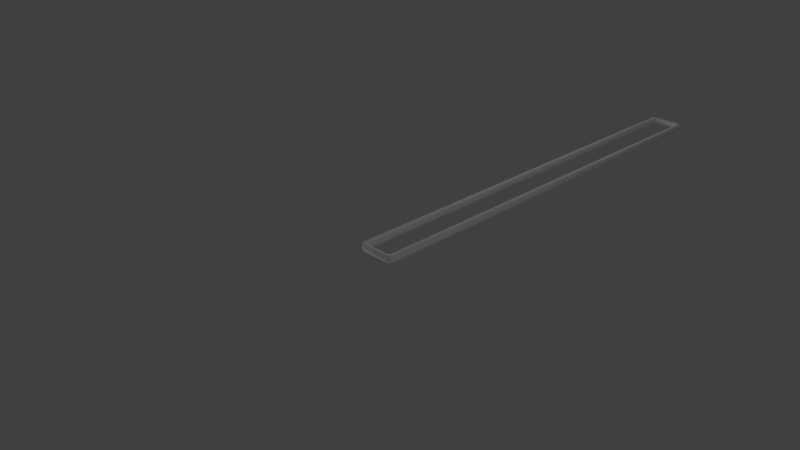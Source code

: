 # Source: FMSquareRingBar.blend  (saved by Blender 2.74.0; exported with 4.5.12 LTS)
import bpy
from mathutils import Matrix  # noqa: F401  (used for matrix-valued properties, if any)

bpy.ops.wm.read_factory_settings(use_empty=True)
scene = bpy.context.scene
scene.name = 'Scene'

# ---- collections
col_collection_1 = bpy.data.collections.new('Collection 1'); scene.collection.children.link(col_collection_1)

# ---- materials (node trees are filled in below, after node groups)
mat_fmsquarering = bpy.data.materials.new('FMSquareRing')
mat_fmsquarering.alpha_threshold = 0.0
mat_fmsquarering.use_transparent_shadow = False
mat_fmsquarering.roughness = 0.5
mat_fmsquarering.line_color = (0.0, 0.0, 0.0, 1.0)

# ---- material node trees

# ---- world
world_world = bpy.data.worlds.new('World'); scene.world = world_world
world_world.color = (0.05088, 0.05088, 0.05088)
world_world.use_sun_shadow = False
world_world.sun_shadow_jitter_overblur = 0.0
world_world.cycles.sampling_method = 'MANUAL'
world_world.cycles.sample_map_resolution = 256

# ---- cameras
cam_camera = bpy.data.cameras.new('Camera')
cam_camera.clip_end = 100.0
cam_camera.lens = 35.0
cam_camera.sensor_width = 32.0
cam_camera.sensor_height = 18.0
cam_camera.ortho_scale = 7.314
cam_camera.dof.focus_distance = 0.0
cam_camera.dof.aperture_fstop = 128.0

# ---- lights
light_lamp_003 = bpy.data.lights.new('Lamp.003', 'POINT')
light_lamp_003.transmission_factor = 0.0
light_lamp_003.cutoff_distance = 30.0
light_lamp_003.energy = 100.0
light_lamp_003.shadow_buffer_clip_start = 1.001
light_lamp_003.shadow_soft_size = 0.1
light_lamp_003.shadow_maximum_resolution = 0.006
light_lamp_003.use_absolute_resolution = True
light_lamp_003.cycles.use_multiple_importance_sampling = False
light_lamp_002 = bpy.data.lights.new('Lamp.002', 'POINT')
light_lamp_002.transmission_factor = 0.0
light_lamp_002.cutoff_distance = 30.0
light_lamp_002.energy = 100.0
light_lamp_002.shadow_buffer_clip_start = 1.001
light_lamp_002.shadow_soft_size = 0.1
light_lamp_002.shadow_maximum_resolution = 0.006
light_lamp_002.use_absolute_resolution = True
light_lamp_002.cycles.use_multiple_importance_sampling = False
light_lamp_001 = bpy.data.lights.new('Lamp.001', 'POINT')
light_lamp_001.transmission_factor = 0.0
light_lamp_001.cutoff_distance = 30.0
light_lamp_001.energy = 100.0
light_lamp_001.shadow_buffer_clip_start = 1.001
light_lamp_001.shadow_soft_size = 0.1
light_lamp_001.shadow_maximum_resolution = 0.006
light_lamp_001.use_absolute_resolution = True
light_lamp_001.cycles.use_multiple_importance_sampling = False
light_lamp = bpy.data.lights.new('Lamp', 'POINT')
light_lamp.transmission_factor = 0.0
light_lamp.cutoff_distance = 30.0
light_lamp.energy = 100.0
light_lamp.shadow_buffer_clip_start = 1.001
light_lamp.shadow_soft_size = 0.1
light_lamp.shadow_maximum_resolution = 0.006
light_lamp.use_absolute_resolution = True
light_lamp.cycles.use_multiple_importance_sampling = False

# ---- meshes
me_circle = bpy.data.meshes.new('Circle')
me_circle.from_pydata([(-0.2195, 6.998, 0.0), (-0.2556, 6.983, 0.0), (-0.2831, 6.956, 0.0), (-0.2981, 6.92, 0.0), (-0.2981, 0.0805, 0.0), (-0.2832, 0.04445, 0.0), (-0.2556, 0.01686, 0.0), (-0.2195, 0.001923, 0.0), (0.2195, 0.00192, 0.0), (0.2556, 0.01685, 0.0), (0.2831, 0.04444, 0.0), (0.2981, 0.08048, 0.0), (0.2981, 6.92, 0.0), (0.2832, 6.956, 0.0), (0.2556, 6.983, 0.0), (0.2195, 6.998, 0.0), (-0.1663, 6.918, -4.657e-12), (-0.1831, 6.911, -4.657e-12), (-0.1959, 6.898, -4.657e-12), (-0.2029, 6.881, -4.657e-12), (-0.2029, 0.1187, -4.657e-12), (-0.1959, 0.1019, -4.657e-12), (-0.1831, 0.08907, -4.657e-12), (-0.1663, 0.08212, -4.657e-12), (0.1663, 0.08212, -4.657e-12), (0.1831, 0.08907, -4.657e-12), (0.1959, 0.1019, -4.657e-12), (0.2029, 0.1187, -4.657e-12), (0.2029, 6.881, -4.657e-12), (0.1959, 6.898, -4.657e-12), (0.1831, 6.911, -4.657e-12), (0.1663, 6.918, -4.657e-12), (-0.2069, 6.983, 0.0485), (-0.2419, 6.969, 0.0485), (-0.2686, 6.942, 0.0485), (-0.2831, 6.907, 0.0485), (-0.2831, 0.09308, 0.0485), (-0.2687, 0.05812, 0.0485), (-0.2419, 0.03135, 0.0485), (-0.2069, 0.01686, 0.0485), (0.2069, 0.01686, 0.0485), (0.2419, 0.03134, 0.0485), (0.2686, 0.0581, 0.0485), (0.2831, 0.09307, 0.0485), (0.2831, 6.907, 0.0485), (0.2687, 6.942, 0.0485), (0.2419, 6.969, 0.0485), (0.2069, 6.983, 0.0485), (-0.1785, 6.931, 0.04802), (-0.1958, 6.924, 0.04802), (-0.209, 6.911, 0.04802), (-0.2162, 6.893, 0.04802), (-0.2162, 0.1065, 0.04802), (-0.209, 0.08921, 0.04802), (-0.1958, 0.07596, 0.04802), (-0.1785, 0.06879, 0.04802), (0.1785, 0.06879, 0.04802), (0.1958, 0.07595, 0.04802), (0.209, 0.0892, 0.04802), (0.2162, 0.1065, 0.04802), (0.2162, 6.893, 0.04802), (0.209, 6.911, 0.04802), (0.1958, 6.924, 0.04802), (0.1785, 6.931, 0.04802), (-0.2069, 6.983, -0.0485), (-0.2419, 6.969, -0.0485), (-0.2686, 6.942, -0.0485), (-0.2831, 6.907, -0.0485), (-0.2831, 0.09308, -0.0485), (-0.2687, 0.05812, -0.0485), (-0.2419, 0.03135, -0.0485), (-0.2069, 0.01686, -0.0485), (0.2069, 0.01686, -0.0485), (0.2419, 0.03134, -0.0485), (0.2686, 0.0581, -0.0485), (0.2831, 0.09307, -0.0485), (0.2831, 6.907, -0.0485), (0.2687, 6.942, -0.0485), (0.2419, 6.969, -0.0485), (0.2069, 6.983, -0.0485), (-0.1785, 6.931, -0.04802), (-0.1958, 6.924, -0.04802), (-0.209, 6.911, -0.04802), (-0.2162, 6.893, -0.04802), (-0.2162, 0.1065, -0.04802), (-0.209, 0.08921, -0.04802), (-0.1958, 0.07596, -0.04802), (-0.1785, 0.06879, -0.04802), (0.1785, 0.06879, -0.04802), (0.1958, 0.07595, -0.04802), (0.209, 0.0892, -0.04802), (0.2162, 0.1065, -0.04802), (0.2162, 6.893, -0.04802), (0.209, 6.911, -0.04802), (0.1958, 6.924, -0.04802), (0.1785, 6.931, -0.04802)], [], [(26, 90, 89, 25), (31, 95, 94, 30), (4, 68, 69, 5), (9, 73, 74, 10), (14, 78, 79, 15), (20, 84, 83, 19), (25, 89, 88, 24), (30, 94, 93, 29), (48, 63, 47, 32), (46, 47, 63, 62, 61, 60, 44, 45), (60, 59, 43, 44), (42, 43, 59, 58, 57, 56, 40, 41), (56, 55, 39, 40), (38, 39, 55, 54, 53, 52, 36, 37), (52, 51, 35, 36), (34, 35, 51, 50, 49, 48, 32, 33), (9, 41, 40, 8), (4, 36, 35, 3), (29, 61, 62, 30), (24, 56, 57, 25), (19, 51, 52, 20), (15, 47, 46, 14), (10, 42, 41, 9), (5, 37, 36, 4), (30, 62, 63, 31), (25, 57, 58, 26), (20, 52, 53, 21), (0, 32, 47, 15), (11, 43, 42, 10), (6, 38, 37, 5), (1, 33, 32, 0), (31, 63, 48, 16), (26, 58, 59, 27), (21, 53, 54, 22), (16, 48, 49, 17), (12, 44, 43, 11), (7, 39, 38, 6), (2, 34, 33, 1), (27, 59, 60, 28), (22, 54, 55, 23), (17, 49, 50, 18), (13, 45, 44, 12), (8, 40, 39, 7), (3, 35, 34, 2), (28, 60, 61, 29), (23, 55, 56, 24), (18, 50, 51, 19), (14, 46, 45, 13), (80, 64, 79, 95), (78, 77, 76, 92, 93, 94, 95, 79), (92, 76, 75, 91), (74, 73, 72, 88, 89, 90, 91, 75), (88, 72, 71, 87), (70, 69, 68, 84, 85, 86, 87, 71), (84, 68, 67, 83), (66, 65, 64, 80, 81, 82, 83, 67), (21, 85, 84, 20), (15, 79, 64, 0), (10, 74, 75, 11), (5, 69, 70, 6), (0, 64, 65, 1), (16, 80, 95, 31), (27, 91, 90, 26), (22, 86, 85, 21), (17, 81, 80, 16), (11, 75, 76, 12), (6, 70, 71, 7), (1, 65, 66, 2), (28, 92, 91, 27), (23, 87, 86, 22), (18, 82, 81, 17), (12, 76, 77, 13), (7, 71, 72, 8), (2, 66, 67, 3), (29, 93, 92, 28), (24, 88, 87, 23), (19, 83, 82, 18), (13, 77, 78, 14), (8, 72, 73, 9), (3, 67, 68, 4)])
me_circle.polygons.foreach_set('use_smooth', [True] * 80)
me_circle.materials.append(mat_fmsquarering)
me_circle.use_remesh_preserve_volume = False
me_circle.use_remesh_preserve_attributes = False
me_circle.use_mirror_vertex_groups = False
me_circle.update()

# ---- objects
ob_fmsquareringbar = bpy.data.objects.new('FMSquareRingBar', me_circle)
ob_lamp_003 = bpy.data.objects.new('Lamp.003', light_lamp_003)
ob_lamp_002 = bpy.data.objects.new('Lamp.002', light_lamp_002)
ob_lamp_001 = bpy.data.objects.new('Lamp.001', light_lamp_001)
ob_lamp = bpy.data.objects.new('Lamp', light_lamp)
ob_camera = bpy.data.objects.new('Camera', cam_camera)

# ---- transforms, parenting, visibility, modifiers, constraints
ob_fmsquareringbar.location = (0.0, 0.0, 0.0)
ob_fmsquareringbar.lineart.crease_threshold = 0.0
ob_lamp_003.location = (-3.617, 4.663, 4.84)
ob_lamp_003.rotation_euler = (0.6503, 0.05522, 1.866)
ob_lamp_003.lock_rotations_4d = False
ob_lamp_003.empty_display_type = 'ARROWS'
ob_lamp_003.color = (0.0, 0.0, 0.0, 0.0)
ob_lamp_003.lineart.crease_threshold = 0.0
ob_lamp_002.location = (-4.34, -2.721, -1.388)
ob_lamp_002.rotation_euler = (0.6503, 0.05522, 1.866)
ob_lamp_002.lock_rotations_4d = False
ob_lamp_002.empty_display_type = 'ARROWS'
ob_lamp_002.color = (0.0, 0.0, 0.0, 0.0)
ob_lamp_002.lineart.crease_threshold = 0.0
ob_lamp_001.location = (4.076, -2.175, -6.274)
ob_lamp_001.rotation_euler = (0.6503, 0.05522, 1.866)
ob_lamp_001.lock_rotations_4d = False
ob_lamp_001.empty_display_type = 'ARROWS'
ob_lamp_001.color = (0.0, 0.0, 0.0, 0.0)
ob_lamp_001.lineart.crease_threshold = 0.0
ob_lamp.location = (4.076, 1.005, 5.904)
ob_lamp.rotation_euler = (0.6503, 0.05522, 1.866)
ob_lamp.lock_rotations_4d = False
ob_lamp.empty_display_type = 'ARROWS'
ob_lamp.color = (0.0, 0.0, 0.0, 0.0)
ob_lamp.lineart.crease_threshold = 0.0
ob_camera.location = (7.481, -6.508, 5.344)
ob_camera.rotation_euler = (1.109, 0.01082, 0.8149)
ob_camera.lock_rotations_4d = False
ob_camera.empty_display_type = 'ARROWS'
ob_camera.color = (0.0, 0.0, 0.0, 0.0)
ob_camera.display_type = 'WIRE'
ob_camera.lineart.crease_threshold = 0.0

# ---- collection membership
col_collection_1.objects.link(ob_fmsquareringbar)
col_collection_1.objects.link(ob_lamp_003)
col_collection_1.objects.link(ob_lamp_002)
col_collection_1.objects.link(ob_lamp_001)
col_collection_1.objects.link(ob_lamp)
col_collection_1.objects.link(ob_camera)

# ---- scene / render settings (as saved in the file)
scene.camera = ob_camera
scene.frame_start = 1; scene.frame_end = 250; scene.frame_set(1)
scene.render.engine = 'BLENDER_EEVEE_NEXT'
scene.render.image_settings.color_mode = 'RGB'
scene.render.image_settings.compression = 90
scene.render.resolution_percentage = 50
scene.render.dither_intensity = 0.0
scene.render.bake_margin = 2
scene.cycles.use_denoising = False
scene.cycles.samples = 10
scene.cycles.sampling_pattern = 'TABULATED_SOBOL'
scene.cycles.light_sampling_threshold = 0.0
scene.cycles.use_adaptive_sampling = False
scene.cycles.use_light_tree = False
scene.cycles.blur_glossy = 0.0
scene.cycles.volume_bounces = 1
scene.cycles.pixel_filter_type = 'GAUSSIAN'
scene.cycles.sample_clamp_indirect = 0.0
scene.view_settings.view_transform = 'Standard'
bpy.context.view_layer.update()
